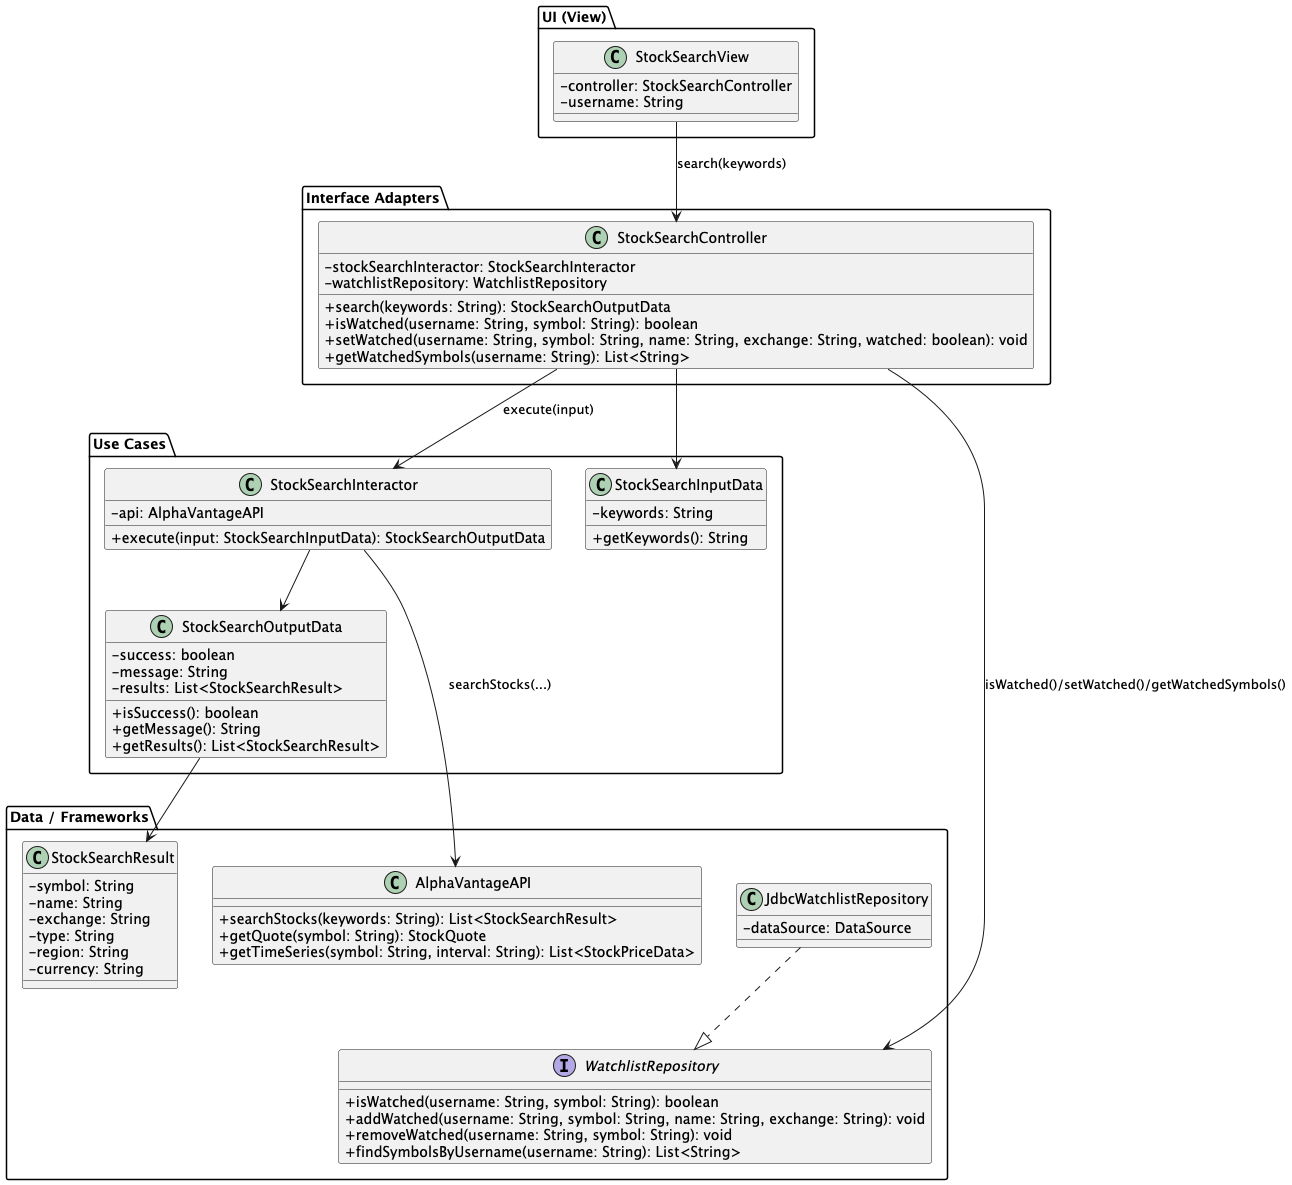

The diagram above was rendered by PlantUML. Its source (embedded in the PNG):
@startuml
skinparam classAttributeIconSize 0

package "UI (View)" {
  class StockSearchView {
    - controller: StockSearchController
    - username: String
  }
}

package "Interface Adapters" {
  class StockSearchController {
    - stockSearchInteractor: StockSearchInteractor
    - watchlistRepository: WatchlistRepository
    + search(keywords: String): StockSearchOutputData
    + isWatched(username: String, symbol: String): boolean
    + setWatched(username: String, symbol: String, name: String, exchange: String, watched: boolean): void
    + getWatchedSymbols(username: String): List<String>
  }
}

package "Use Cases" {
  class StockSearchInteractor {
    - api: AlphaVantageAPI
    + execute(input: StockSearchInputData): StockSearchOutputData
  }

  class StockSearchInputData {
    - keywords: String
    + getKeywords(): String
  }

  class StockSearchOutputData {
    - success: boolean
    - message: String
    - results: List<StockSearchResult>
    + isSuccess(): boolean
    + getMessage(): String
    + getResults(): List<StockSearchResult>
  }
}

package "Data / Frameworks" {
  class AlphaVantageAPI {
    + searchStocks(keywords: String): List<StockSearchResult>
    + getQuote(symbol: String): StockQuote
    + getTimeSeries(symbol: String, interval: String): List<StockPriceData>
  }

  class StockSearchResult {
    - symbol: String
    - name: String
    - exchange: String
    - type: String
    - region: String
    - currency: String
  }

  interface WatchlistRepository {
    + isWatched(username: String, symbol: String): boolean
    + addWatched(username: String, symbol: String, name: String, exchange: String): void
    + removeWatched(username: String, symbol: String): void
    + findSymbolsByUsername(username: String): List<String>
  }

  class JdbcWatchlistRepository {
    - dataSource: DataSource
  }
}

' --- Relationships (direction = dependency / call flow) ---

' User search → controller
StockSearchView --> StockSearchController : search(keywords)

' Controller → interactor + input/output DTOs
StockSearchController --> StockSearchInputData
StockSearchController --> StockSearchInteractor : execute(input)
StockSearchInteractor --> StockSearchOutputData
StockSearchOutputData --> StockSearchResult

' Interactor → external service
StockSearchInteractor --> AlphaVantageAPI : searchStocks(...)

' Controller → watchlist abstraction
StockSearchController --> WatchlistRepository : isWatched()/setWatched()/getWatchedSymbols()

' Concrete data implementation
JdbcWatchlistRepository ..|> WatchlistRepository

@enduml